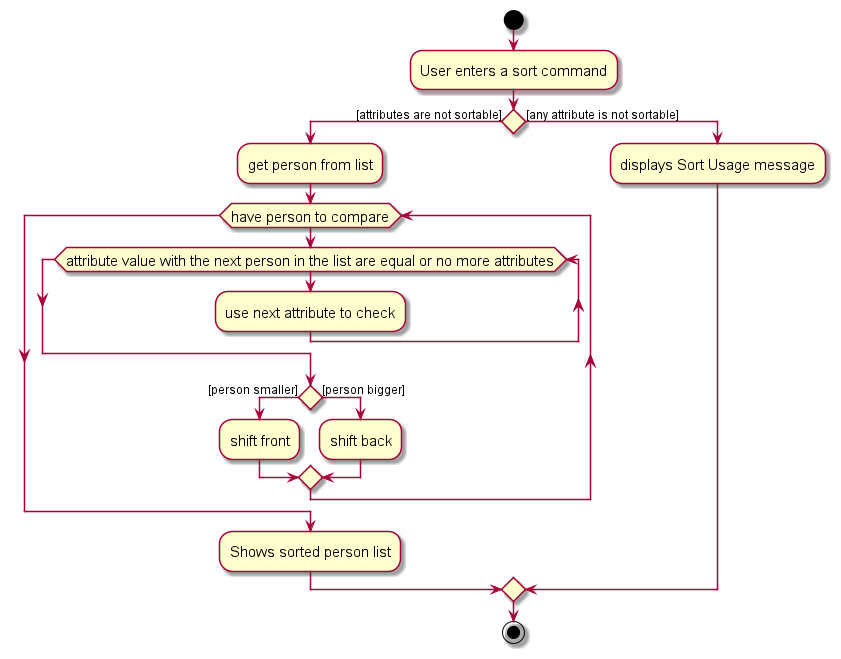

The diagram above was rendered by PlantUML. Its source (embedded in the PNG):
@startuml
skin rose
skinparam ActivityFontSize 15
skinparam ArrowFontSize 12
start
:User enters a sort command;


if() then ([attributes are not sortable])
    :get person from list;
        while (have person to compare)
            while(attribute value with the next person in the list are equal or no more attributes)
                :use next attribute to check;
            endwhile
            if() then ([person smaller])
                :shift front;
            else([person bigger])
                :shift back;
            endif
'        else([no person to compare])
'    endif
        endwhile
    :Shows sorted person list;
else([any attribute is not sortable])
    :displays Sort Usage message;
endif
stop
@enduml